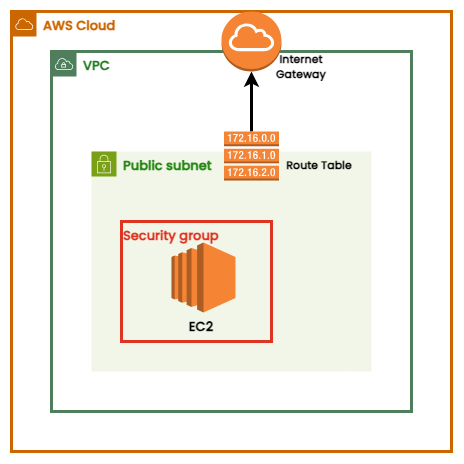

The diagram above was exported from draw.io. Its source (the exported page's mxGraphModel, read from the mxfile embedded in the PNG):
<mxGraphModel dx="1909" dy="1129" grid="1" gridSize="10" guides="1" tooltips="1" connect="1" arrows="1" fold="1" page="1" pageScale="1" pageWidth="850" pageHeight="1100" math="0" shadow="0">
  <root>
    <mxCell id="0" />
    <mxCell id="1" parent="0" />
    <mxCell id="2" value="AWS Cloud" style="sketch=0;outlineConnect=0;gradientColor=none;html=1;whiteSpace=wrap;fontSize=13;fontStyle=1;shape=mxgraph.aws4.group;grIcon=mxgraph.aws4.group_aws_cloud;strokeColor=#CC6600;fillColor=none;verticalAlign=top;align=left;spacingLeft=30;fontColor=#CC6600;dashed=0;fontFamily=Poppins;fontSource=https%3A%2F%2Ffonts.googleapis.com%2Fcss%3Ffamily%3DPoppins;strokeWidth=3;" vertex="1" parent="1">
      <mxGeometry x="40" y="40" width="440" height="440" as="geometry" />
    </mxCell>
    <mxCell id="3" value="VPC" style="sketch=0;outlineConnect=0;gradientColor=none;html=1;whiteSpace=wrap;fontSize=13;fontStyle=1;shape=mxgraph.aws4.group;grIcon=mxgraph.aws4.group_vpc;strokeColor=#4e7e5c;fillColor=none;verticalAlign=top;align=left;spacingLeft=30;fontColor=#207e20;dashed=0;strokeWidth=3;fontFamily=Poppins;fontSource=https%3A%2F%2Ffonts.googleapis.com%2Fcss%3Ffamily%3DPoppins;" vertex="1" parent="1">
      <mxGeometry x="80" y="80" width="360" height="360" as="geometry" />
    </mxCell>
    <mxCell id="4" value="Public subnet" style="points=[[0,0],[0.25,0],[0.5,0],[0.75,0],[1,0],[1,0.25],[1,0.5],[1,0.75],[1,1],[0.75,1],[0.5,1],[0.25,1],[0,1],[0,0.75],[0,0.5],[0,0.25]];outlineConnect=0;gradientColor=none;html=1;whiteSpace=wrap;fontSize=13;fontStyle=1;container=1;pointerEvents=0;collapsible=0;recursiveResize=0;shape=mxgraph.aws4.group;grIcon=mxgraph.aws4.group_security_group;grStroke=0;strokeColor=#7AA116;fillColor=#F2F6E8;verticalAlign=top;align=left;spacingLeft=30;fontColor=#248814;dashed=0;fontFamily=Poppins;fontSource=https%3A%2F%2Ffonts.googleapis.com%2Fcss%3Ffamily%3DPoppins;" vertex="1" parent="1">
      <mxGeometry x="120" y="180" width="280" height="220" as="geometry" />
    </mxCell>
    <mxCell id="5" value="Security group" style="fillColor=none;strokeColor=#DD3522;verticalAlign=top;fontStyle=1;fontColor=#DD3522;whiteSpace=wrap;html=1;fontSize=13;fontFamily=Poppins;fontSource=https%3A%2F%2Ffonts.googleapis.com%2Fcss%3Ffamily%3DPoppins;strokeWidth=3;align=left;" vertex="1" parent="4">
      <mxGeometry x="30" y="70" width="150" height="120" as="geometry" />
    </mxCell>
    <mxCell id="6" value="" style="outlineConnect=0;dashed=0;verticalLabelPosition=bottom;verticalAlign=top;align=center;html=1;shape=mxgraph.aws3.ec2;fillColor=#F58534;gradientColor=none;" vertex="1" parent="4">
      <mxGeometry x="80" y="91" width="64" height="70" as="geometry" />
    </mxCell>
    <mxCell id="7" value="&lt;font size=&quot;1&quot; data-font-src=&quot;https://fonts.googleapis.com/css?family=Poppins&quot; face=&quot;Poppins&quot;&gt;&lt;b style=&quot;font-size: 13px;&quot;&gt;EC2&lt;/b&gt;&lt;/font&gt;" style="text;html=1;align=center;verticalAlign=middle;whiteSpace=wrap;rounded=0;" vertex="1" parent="4">
      <mxGeometry x="80" y="160" width="60" height="30" as="geometry" />
    </mxCell>
    <mxCell id="8" value="" style="outlineConnect=0;dashed=0;verticalLabelPosition=bottom;verticalAlign=top;align=center;html=1;shape=mxgraph.aws3.internet_gateway;fillColor=#F58534;gradientColor=none;" vertex="1" parent="1">
      <mxGeometry x="250" y="40" width="60" height="60" as="geometry" />
    </mxCell>
    <mxCell id="9" style="edgeStyle=orthogonalEdgeStyle;rounded=0;orthogonalLoop=1;jettySize=auto;html=1;strokeWidth=3;" edge="1" source="10" target="8" parent="1">
      <mxGeometry relative="1" as="geometry" />
    </mxCell>
    <mxCell id="10" value="" style="outlineConnect=0;dashed=0;verticalLabelPosition=bottom;verticalAlign=top;align=center;html=1;shape=mxgraph.aws3.route_table;fillColor=#F58536;gradientColor=none;" vertex="1" parent="1">
      <mxGeometry x="252.5" y="160" width="55" height="49" as="geometry" />
    </mxCell>
    <mxCell id="11" value="&lt;font size=&quot;1&quot; style=&quot;&quot; data-font-src=&quot;https://fonts.googleapis.com/css?family=Poppins&quot; face=&quot;Poppins&quot;&gt;&lt;b style=&quot;font-size: 11px;&quot;&gt;Route Table&lt;/b&gt;&lt;/font&gt;" style="text;html=1;align=center;verticalAlign=middle;whiteSpace=wrap;rounded=0;" vertex="1" parent="1">
      <mxGeometry x="307.5" y="179" width="80" height="30" as="geometry" />
    </mxCell>
    <mxCell id="12" value="&lt;font size=&quot;1&quot; style=&quot;&quot; data-font-src=&quot;https://fonts.googleapis.com/css?family=Poppins&quot; face=&quot;Poppins&quot;&gt;&lt;b style=&quot;font-size: 11px;&quot;&gt;Internet Gateway&lt;/b&gt;&lt;/font&gt;" style="text;html=1;align=center;verticalAlign=middle;whiteSpace=wrap;rounded=0;" vertex="1" parent="1">
      <mxGeometry x="290" y="80" width="80" height="30" as="geometry" />
    </mxCell>
  </root>
</mxGraphModel>